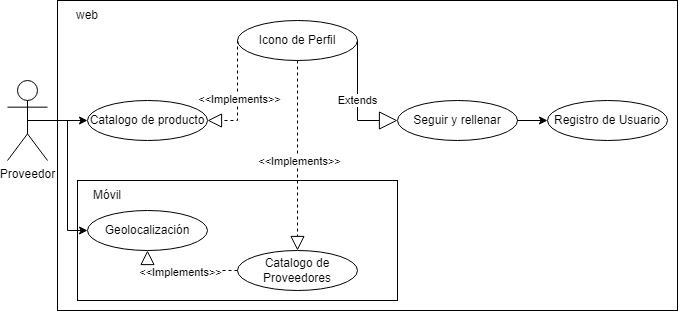

The diagram above was exported from draw.io. Its source (the exported page's mxGraphModel, read from the mxfile embedded in the PNG):
<mxGraphModel dx="1073" dy="621" grid="1" gridSize="10" guides="1" tooltips="1" connect="1" arrows="1" fold="1" page="1" pageScale="1" pageWidth="827" pageHeight="1169" math="0" shadow="0">
  <root>
    <mxCell id="0" />
    <mxCell id="1" parent="0" />
    <mxCell id="_78DdQFbr625BqfsYEAo-11" value="" style="rounded=0;whiteSpace=wrap;html=1;" parent="1" vertex="1">
      <mxGeometry x="90" y="80" width="620" height="310" as="geometry" />
    </mxCell>
    <mxCell id="_78DdQFbr625BqfsYEAo-14" value="" style="rounded=0;whiteSpace=wrap;html=1;" parent="1" vertex="1">
      <mxGeometry x="110" y="260" width="320" height="120" as="geometry" />
    </mxCell>
    <mxCell id="_78DdQFbr625BqfsYEAo-1" value="Proveedor" style="shape=umlActor;verticalLabelPosition=bottom;verticalAlign=top;html=1;outlineConnect=0;" parent="1" vertex="1">
      <mxGeometry x="40" y="160" width="40" height="80" as="geometry" />
    </mxCell>
    <mxCell id="_78DdQFbr625BqfsYEAo-2" value="Catalogo de producto" style="ellipse;whiteSpace=wrap;html=1;" parent="1" vertex="1">
      <mxGeometry x="120" y="180" width="120" height="40" as="geometry" />
    </mxCell>
    <mxCell id="_78DdQFbr625BqfsYEAo-3" value="Icono de Perfil" style="ellipse;whiteSpace=wrap;html=1;" parent="1" vertex="1">
      <mxGeometry x="270" y="100" width="120" height="40" as="geometry" />
    </mxCell>
    <mxCell id="_78DdQFbr625BqfsYEAo-4" value="Seguir y rellenar" style="ellipse;whiteSpace=wrap;html=1;" parent="1" vertex="1">
      <mxGeometry x="430" y="180" width="120" height="40" as="geometry" />
    </mxCell>
    <mxCell id="_78DdQFbr625BqfsYEAo-5" value="Registro de Usuario" style="ellipse;whiteSpace=wrap;html=1;" parent="1" vertex="1">
      <mxGeometry x="580" y="180" width="120" height="40" as="geometry" />
    </mxCell>
    <mxCell id="_78DdQFbr625BqfsYEAo-6" value="" style="endArrow=classic;html=1;rounded=0;exitX=1;exitY=0.5;exitDx=0;exitDy=0;entryX=0;entryY=0.5;entryDx=0;entryDy=0;" parent="1" source="_78DdQFbr625BqfsYEAo-4" target="_78DdQFbr625BqfsYEAo-5" edge="1">
      <mxGeometry width="50" height="50" relative="1" as="geometry">
        <mxPoint x="390" y="250" as="sourcePoint" />
        <mxPoint x="440" y="200" as="targetPoint" />
      </mxGeometry>
    </mxCell>
    <mxCell id="_78DdQFbr625BqfsYEAo-7" value="Extends" style="endArrow=block;endSize=16;endFill=0;html=1;rounded=0;exitX=1;exitY=0.5;exitDx=0;exitDy=0;entryX=0;entryY=0.5;entryDx=0;entryDy=0;" parent="1" source="_78DdQFbr625BqfsYEAo-3" target="_78DdQFbr625BqfsYEAo-4" edge="1">
      <mxGeometry width="160" relative="1" as="geometry">
        <mxPoint x="330" y="220" as="sourcePoint" />
        <mxPoint x="490" y="220" as="targetPoint" />
        <Array as="points">
          <mxPoint x="390" y="200" />
        </Array>
      </mxGeometry>
    </mxCell>
    <mxCell id="_78DdQFbr625BqfsYEAo-8" value="" style="endArrow=block;dashed=1;endFill=0;endSize=12;html=1;rounded=0;entryX=1;entryY=0.5;entryDx=0;entryDy=0;exitX=0;exitY=0.5;exitDx=0;exitDy=0;" parent="1" source="_78DdQFbr625BqfsYEAo-3" target="_78DdQFbr625BqfsYEAo-2" edge="1">
      <mxGeometry width="160" relative="1" as="geometry">
        <mxPoint x="330" y="220" as="sourcePoint" />
        <mxPoint x="490" y="220" as="targetPoint" />
        <Array as="points">
          <mxPoint x="270" y="200" />
        </Array>
      </mxGeometry>
    </mxCell>
    <mxCell id="_78DdQFbr625BqfsYEAo-9" value="&amp;lt;&amp;lt;Implements&amp;gt;&amp;gt;" style="edgeLabel;html=1;align=center;verticalAlign=middle;resizable=0;points=[];" parent="_78DdQFbr625BqfsYEAo-8" connectable="0" vertex="1">
      <mxGeometry x="0.0545" y="1" relative="1" as="geometry">
        <mxPoint as="offset" />
      </mxGeometry>
    </mxCell>
    <mxCell id="_78DdQFbr625BqfsYEAo-10" value="" style="endArrow=classic;html=1;rounded=0;exitX=0.5;exitY=0.5;exitDx=0;exitDy=0;exitPerimeter=0;entryX=0;entryY=0.5;entryDx=0;entryDy=0;" parent="1" source="_78DdQFbr625BqfsYEAo-1" target="_78DdQFbr625BqfsYEAo-2" edge="1">
      <mxGeometry width="50" height="50" relative="1" as="geometry">
        <mxPoint x="390" y="250" as="sourcePoint" />
        <mxPoint x="440" y="200" as="targetPoint" />
      </mxGeometry>
    </mxCell>
    <mxCell id="_78DdQFbr625BqfsYEAo-12" value="Geolocalización" style="ellipse;whiteSpace=wrap;html=1;" parent="1" vertex="1">
      <mxGeometry x="120" y="290" width="120" height="40" as="geometry" />
    </mxCell>
    <mxCell id="_78DdQFbr625BqfsYEAo-13" value="Catalogo de Proveedores" style="ellipse;whiteSpace=wrap;html=1;" parent="1" vertex="1">
      <mxGeometry x="270" y="330" width="120" height="40" as="geometry" />
    </mxCell>
    <mxCell id="_78DdQFbr625BqfsYEAo-15" value="Móvil" style="text;html=1;align=center;verticalAlign=middle;whiteSpace=wrap;rounded=0;" parent="1" vertex="1">
      <mxGeometry x="110" y="260" width="60" height="30" as="geometry" />
    </mxCell>
    <mxCell id="_78DdQFbr625BqfsYEAo-16" value="" style="endArrow=classic;html=1;rounded=0;exitX=0.5;exitY=0.5;exitDx=0;exitDy=0;exitPerimeter=0;entryX=0;entryY=0.5;entryDx=0;entryDy=0;" parent="1" source="_78DdQFbr625BqfsYEAo-1" target="_78DdQFbr625BqfsYEAo-12" edge="1">
      <mxGeometry width="50" height="50" relative="1" as="geometry">
        <mxPoint x="390" y="250" as="sourcePoint" />
        <mxPoint x="440" y="200" as="targetPoint" />
        <Array as="points">
          <mxPoint x="100" y="200" />
          <mxPoint x="100" y="310" />
        </Array>
      </mxGeometry>
    </mxCell>
    <mxCell id="_78DdQFbr625BqfsYEAo-18" value="" style="endArrow=block;dashed=1;endFill=0;endSize=12;html=1;rounded=0;entryX=0.5;entryY=1;entryDx=0;entryDy=0;exitX=0;exitY=0.5;exitDx=0;exitDy=0;" parent="1" source="_78DdQFbr625BqfsYEAo-13" target="_78DdQFbr625BqfsYEAo-12" edge="1">
      <mxGeometry width="160" relative="1" as="geometry">
        <mxPoint x="280" y="130" as="sourcePoint" />
        <mxPoint x="250" y="210" as="targetPoint" />
        <Array as="points">
          <mxPoint x="180" y="350" />
        </Array>
      </mxGeometry>
    </mxCell>
    <mxCell id="_78DdQFbr625BqfsYEAo-19" value="&amp;lt;&amp;lt;Implements&amp;gt;&amp;gt;" style="edgeLabel;html=1;align=center;verticalAlign=middle;resizable=0;points=[];" parent="_78DdQFbr625BqfsYEAo-18" connectable="0" vertex="1">
      <mxGeometry x="0.0545" y="1" relative="1" as="geometry">
        <mxPoint as="offset" />
      </mxGeometry>
    </mxCell>
    <mxCell id="_78DdQFbr625BqfsYEAo-21" value="" style="endArrow=block;dashed=1;endFill=0;endSize=12;html=1;rounded=0;entryX=0.5;entryY=0;entryDx=0;entryDy=0;exitX=0.5;exitY=1;exitDx=0;exitDy=0;" parent="1" source="_78DdQFbr625BqfsYEAo-3" target="_78DdQFbr625BqfsYEAo-13" edge="1">
      <mxGeometry width="160" relative="1" as="geometry">
        <mxPoint x="310" y="360" as="sourcePoint" />
        <mxPoint x="190" y="340" as="targetPoint" />
        <Array as="points" />
      </mxGeometry>
    </mxCell>
    <mxCell id="_78DdQFbr625BqfsYEAo-22" value="&amp;lt;&amp;lt;Implements&amp;gt;&amp;gt;" style="edgeLabel;html=1;align=center;verticalAlign=middle;resizable=0;points=[];" parent="_78DdQFbr625BqfsYEAo-21" connectable="0" vertex="1">
      <mxGeometry x="0.0545" y="1" relative="1" as="geometry">
        <mxPoint as="offset" />
      </mxGeometry>
    </mxCell>
    <mxCell id="_78DdQFbr625BqfsYEAo-23" value="web" style="text;html=1;align=center;verticalAlign=middle;whiteSpace=wrap;rounded=0;" parent="1" vertex="1">
      <mxGeometry x="90" y="80" width="60" height="30" as="geometry" />
    </mxCell>
  </root>
</mxGraphModel>